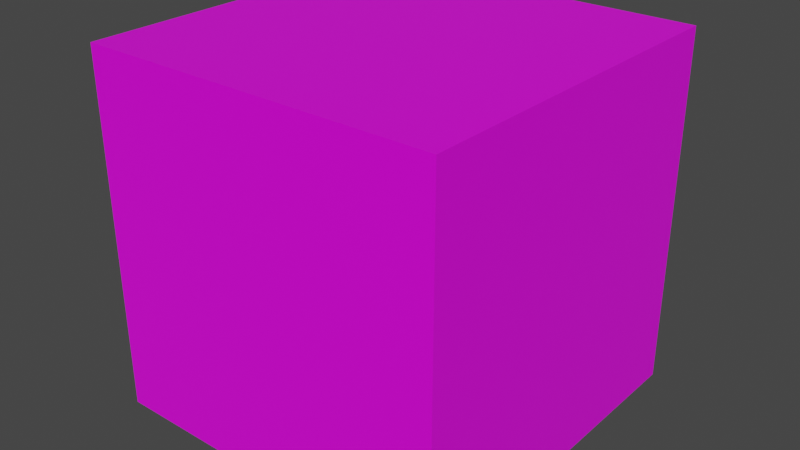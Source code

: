 # Source: DirtBlock.blend  (saved by Blender 2.93.21; exported with 4.5.12 LTS)
import bpy
from mathutils import Matrix  # noqa: F401  (used for matrix-valued properties, if any)

bpy.ops.wm.read_factory_settings(use_empty=True)
scene = bpy.context.scene
scene.name = 'Scene'

# ---- collections
col_collection = bpy.data.collections.new('Collection'); scene.collection.children.link(col_collection)

# ---- images (referenced by path relative to the original .blend; pixels are not part of the script)
import os
ASSET_DIR = os.environ.get("B2B_ASSET_DIR", "")  # directory of the original .blend (textures are referenced by path, not embedded)
HERE = os.path.dirname(os.path.abspath(__file__))  # packed textures are extracted next to this script under _unpacked/

def load_image(name, relpath, width, height, colorspace="sRGB"):
    """Load a texture the original file referenced (path relative to the .blend, or extracted next to this script)."""
    p = next((c for c in (os.path.join(HERE, relpath), os.path.join(ASSET_DIR, relpath)) if relpath and os.path.exists(c)), "")
    if p:
        img = bpy.data.images.load(p, check_existing=True)
        img.name = name
    else:  # same state as the original file: an image datablock whose file is absent (Cycles renders it pink)
        img = bpy.data.images.new(name, width, height)
        img.source = "FILE"
        img.filepath = "//" + (relpath or name)
    img.colorspace_settings.name = colorspace
    return img
img_grass_dirt_block_texture_png = load_image('Grass Dirt Block Texture.png', 'Block Texture/Grass Dirt Block Texture.png', 1024, 1024, 'sRGB')

# ---- materials (node trees are filled in below, after node groups)
mat_material = bpy.data.materials.new('Material')
mat_material.alpha_threshold = 0.0
mat_material.use_transparent_shadow = False
mat_material.line_color = (0.0, 0.0, 0.0, 1.0)

# ---- material node trees
mat_material.use_nodes = True; mat_material.node_tree.nodes.clear()
_N = mat_material.node_tree.nodes; _L = mat_material.node_tree.links
n0 = _N.new('ShaderNodeOutputMaterial'); n0.name = 'Material Output'; n0.location = (300, 300)
n1 = _N.new('ShaderNodeBsdfPrincipled'); n1.name = 'Principled BSDF'; n1.location = (10, 300)
n1.distribution = 'GGX'
n1.subsurface_method = 'BURLEY'
n1.inputs[2].default_value = 0.4
n1.inputs[3].default_value = 1.45
n1.inputs[27].default_value = (0.0, 0.0, 0.0, 1.0)
n1.inputs[28].default_value = 1.0
n2 = _N.new('ShaderNodeTexImage'); n2.name = 'Image Texture'; n2.location = (-308, 226)
n2.image = img_grass_dirt_block_texture_png
_L.new(n1.outputs[0], n0.inputs[0])
_L.new(n2.outputs[0], n1.inputs[0])
n0.is_active_output = True

# ---- world
world_world = bpy.data.worlds.new('World'); scene.world = world_world
world_world.use_nodes = True; world_world.node_tree.nodes.clear()
_N = world_world.node_tree.nodes; _L = world_world.node_tree.links
n0 = _N.new('ShaderNodeOutputWorld'); n0.name = 'World Output'; n0.location = (300, 300)
n1 = _N.new('ShaderNodeBackground'); n1.name = 'Background'; n1.location = (10, 300)
n1.inputs[0].default_value = (0.05088, 0.05088, 0.05088, 1.0)
_L.new(n1.outputs[0], n0.inputs[0])
n0.is_active_output = True
world_world.color = (0.05088, 0.05088, 0.05088)
world_world.use_sun_shadow = False
world_world.sun_shadow_jitter_overblur = 0.0

# ---- meshes
me_cube = bpy.data.meshes.new('Cube')
me_cube.from_pydata([(1.0, 1.0, 2.0), (1.0, 1.0, 0.0), (1.0, -1.0, 2.0), (1.0, -1.0, 0.0), (-1.0, 1.0, 2.0), (-1.0, 1.0, 0.0), (-1.0, -1.0, 2.0), (-1.0, -1.0, 0.0)], [], [(0, 4, 6, 2), (3, 2, 6, 7), (7, 6, 4, 5), (5, 1, 3, 7), (1, 0, 2, 3), (5, 4, 0, 1)])
_uv = me_cube.uv_layers.new(name='UVMap')
_uv.uv.foreach_set('vector', [0.375, 0.75, 0.375, 0.5, 0.625, 0.5, 0.625, 0.75, 0.875, 0.75, 0.625, 0.75, 0.625, 0.5, 0.875, 0.5, 0.625, 0.25, 0.625, 0.5, 0.375, 0.5, 0.375, 0.25, 0.375, 0.25, 0.375, 8.659e-05, 0.625, 8.665e-05, 0.625, 0.25, 0.375, 0.9999, 0.375, 0.75, 0.625, 0.75, 0.625, 0.9999, 0.1251, 0.5, 0.375, 0.5, 0.375, 0.75, 0.1251, 0.75])
me_cube.materials.append(mat_material)
me_cube.use_remesh_preserve_volume = False
me_cube.use_remesh_preserve_attributes = False
me_cube.use_mirror_vertex_groups = False
me_cube.update()

# ---- objects
ob_cube = bpy.data.objects.new('Cube', me_cube)

# ---- transforms, parenting, visibility, modifiers, constraints
ob_cube.location = (0.0, 0.0, 0.0)
ob_cube.lock_rotations_4d = False
ob_cube.empty_display_type = 'ARROWS'
ob_cube.lineart.crease_threshold = 0.0

# ---- collection membership
col_collection.objects.link(ob_cube)

# ---- scene / render settings (as saved in the file)
scene.frame_start = 1; scene.frame_end = 250; scene.frame_set(1)
scene.render.engine = 'BLENDER_EEVEE_NEXT'
scene.cycles.use_denoising = False
scene.cycles.samples = 128
scene.cycles.sampling_pattern = 'TABULATED_SOBOL'
scene.cycles.use_adaptive_sampling = False
scene.cycles.use_light_tree = False
scene.view_settings.view_transform = 'Filmic'
bpy.context.view_layer.update()

# ---- added for rendering (the .blend has no active camera and no usable light): camera, sun
cam_auto = bpy.data.cameras.new('AutoCamera')
cam_auto.lens = 50.0
cam_auto.sensor_width = 36.0
cam_auto.clip_end = 1000.0
ob_auto_camera = bpy.data.objects.new('AutoCamera', cam_auto)
scene.collection.objects.link(ob_auto_camera)
ob_auto_camera.location = (3.20507, -3.84609, 3.56406)
ob_auto_camera.rotation_euler = (1.09748, -7.21219e-08, 0.694738)
scene.camera = ob_auto_camera
light_auto_sun = bpy.data.lights.new('AutoSun', 'SUN')
light_auto_sun.energy = 3.0
light_auto_sun.angle = 0.0523599
ob_auto_sun = bpy.data.objects.new('AutoSun', light_auto_sun)
scene.collection.objects.link(ob_auto_sun)
ob_auto_sun.rotation_euler = (0.872665, 0.174533, 0.523599)
bpy.context.view_layer.update()
